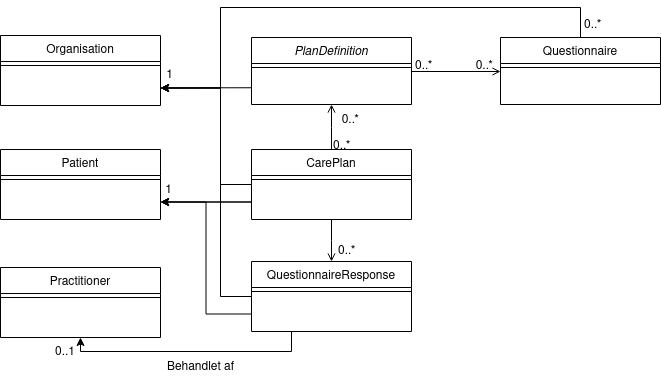

The diagram above was exported from draw.io. Its source (the exported page's mxGraphModel, read from the mxfile embedded in the PNG):
<mxGraphModel dx="2230" dy="1124" grid="1" gridSize="10" guides="1" tooltips="1" connect="1" arrows="1" fold="1" page="1" pageScale="1" pageWidth="827" pageHeight="1169" math="0" shadow="0">
  <root>
    <mxCell id="WIyWlLk6GJQsqaUBKTNV-0" />
    <mxCell id="WIyWlLk6GJQsqaUBKTNV-1" parent="WIyWlLk6GJQsqaUBKTNV-0" />
    <mxCell id="pQF6SKuJsFCAmbSjUciK-38" style="edgeStyle=orthogonalEdgeStyle;rounded=0;orthogonalLoop=1;jettySize=auto;html=1;exitX=0;exitY=0.75;exitDx=0;exitDy=0;entryX=1;entryY=0.75;entryDx=0;entryDy=0;" parent="WIyWlLk6GJQsqaUBKTNV-1" source="zkfFHV4jXpPFQw0GAbJ--0" target="pQF6SKuJsFCAmbSjUciK-0" edge="1">
      <mxGeometry relative="1" as="geometry" />
    </mxCell>
    <mxCell id="zkfFHV4jXpPFQw0GAbJ--0" value="PlanDefinition" style="swimlane;fontStyle=2;align=center;verticalAlign=top;childLayout=stackLayout;horizontal=1;startSize=26;horizontalStack=0;resizeParent=1;resizeLast=0;collapsible=1;marginBottom=0;rounded=0;shadow=0;strokeWidth=1;" parent="WIyWlLk6GJQsqaUBKTNV-1" vertex="1">
      <mxGeometry x="291" y="140" width="160" height="67" as="geometry">
        <mxRectangle x="230" y="140" width="160" height="26" as="alternateBounds" />
      </mxGeometry>
    </mxCell>
    <mxCell id="zkfFHV4jXpPFQw0GAbJ--4" value="" style="line;html=1;strokeWidth=1;align=left;verticalAlign=middle;spacingTop=-1;spacingLeft=3;spacingRight=3;rotatable=0;labelPosition=right;points=[];portConstraint=eastwest;" parent="zkfFHV4jXpPFQw0GAbJ--0" vertex="1">
      <mxGeometry y="26" width="160" height="8" as="geometry" />
    </mxCell>
    <mxCell id="pQF6SKuJsFCAmbSjUciK-31" style="edgeStyle=orthogonalEdgeStyle;rounded=0;orthogonalLoop=1;jettySize=auto;html=1;exitX=0;exitY=0.5;exitDx=0;exitDy=0;entryX=1;entryY=0.75;entryDx=0;entryDy=0;" parent="WIyWlLk6GJQsqaUBKTNV-1" source="zkfFHV4jXpPFQw0GAbJ--6" target="pQF6SKuJsFCAmbSjUciK-3" edge="1">
      <mxGeometry relative="1" as="geometry">
        <mxPoint x="200" y="290" as="targetPoint" />
        <Array as="points">
          <mxPoint x="291" y="305" />
        </Array>
      </mxGeometry>
    </mxCell>
    <mxCell id="pQF6SKuJsFCAmbSjUciK-35" style="edgeStyle=orthogonalEdgeStyle;rounded=0;orthogonalLoop=1;jettySize=auto;html=1;exitX=0;exitY=0.75;exitDx=0;exitDy=0;entryX=1;entryY=0.75;entryDx=0;entryDy=0;" parent="WIyWlLk6GJQsqaUBKTNV-1" source="zkfFHV4jXpPFQw0GAbJ--6" target="pQF6SKuJsFCAmbSjUciK-3" edge="1">
      <mxGeometry relative="1" as="geometry" />
    </mxCell>
    <mxCell id="pQF6SKuJsFCAmbSjUciK-39" style="edgeStyle=orthogonalEdgeStyle;rounded=0;orthogonalLoop=1;jettySize=auto;html=1;exitX=0;exitY=0.5;exitDx=0;exitDy=0;entryX=1;entryY=0.75;entryDx=0;entryDy=0;" parent="WIyWlLk6GJQsqaUBKTNV-1" source="zkfFHV4jXpPFQw0GAbJ--6" target="pQF6SKuJsFCAmbSjUciK-0" edge="1">
      <mxGeometry relative="1" as="geometry">
        <Array as="points">
          <mxPoint x="260" y="287" />
          <mxPoint x="260" y="191" />
        </Array>
      </mxGeometry>
    </mxCell>
    <mxCell id="zkfFHV4jXpPFQw0GAbJ--6" value="CarePlan" style="swimlane;fontStyle=0;align=center;verticalAlign=top;childLayout=stackLayout;horizontal=1;startSize=26;horizontalStack=0;resizeParent=1;resizeLast=0;collapsible=1;marginBottom=0;rounded=0;shadow=0;strokeWidth=1;" parent="WIyWlLk6GJQsqaUBKTNV-1" vertex="1">
      <mxGeometry x="291" y="252" width="160" height="70" as="geometry">
        <mxRectangle x="130" y="380" width="160" height="26" as="alternateBounds" />
      </mxGeometry>
    </mxCell>
    <mxCell id="zkfFHV4jXpPFQw0GAbJ--9" value="" style="line;html=1;strokeWidth=1;align=left;verticalAlign=middle;spacingTop=-1;spacingLeft=3;spacingRight=3;rotatable=0;labelPosition=right;points=[];portConstraint=eastwest;" parent="zkfFHV4jXpPFQw0GAbJ--6" vertex="1">
      <mxGeometry y="26" width="160" height="8" as="geometry" />
    </mxCell>
    <mxCell id="pQF6SKuJsFCAmbSjUciK-33" style="edgeStyle=orthogonalEdgeStyle;rounded=0;orthogonalLoop=1;jettySize=auto;html=1;exitX=0;exitY=0.75;exitDx=0;exitDy=0;entryX=1;entryY=0.75;entryDx=0;entryDy=0;" parent="WIyWlLk6GJQsqaUBKTNV-1" source="zkfFHV4jXpPFQw0GAbJ--13" target="pQF6SKuJsFCAmbSjUciK-3" edge="1">
      <mxGeometry relative="1" as="geometry" />
    </mxCell>
    <mxCell id="pQF6SKuJsFCAmbSjUciK-36" style="edgeStyle=orthogonalEdgeStyle;rounded=0;orthogonalLoop=1;jettySize=auto;html=1;exitX=0.25;exitY=1;exitDx=0;exitDy=0;entryX=0.5;entryY=1;entryDx=0;entryDy=0;" parent="WIyWlLk6GJQsqaUBKTNV-1" source="zkfFHV4jXpPFQw0GAbJ--13" target="pQF6SKuJsFCAmbSjUciK-6" edge="1">
      <mxGeometry relative="1" as="geometry">
        <Array as="points">
          <mxPoint x="331" y="454" />
          <mxPoint x="120" y="454" />
        </Array>
      </mxGeometry>
    </mxCell>
    <mxCell id="zkfFHV4jXpPFQw0GAbJ--13" value="QuestionnaireResponse" style="swimlane;fontStyle=0;align=center;verticalAlign=top;childLayout=stackLayout;horizontal=1;startSize=26;horizontalStack=0;resizeParent=1;resizeLast=0;collapsible=1;marginBottom=0;rounded=0;shadow=0;strokeWidth=1;" parent="WIyWlLk6GJQsqaUBKTNV-1" vertex="1">
      <mxGeometry x="291" y="364" width="160" height="70" as="geometry">
        <mxRectangle x="340" y="380" width="170" height="26" as="alternateBounds" />
      </mxGeometry>
    </mxCell>
    <mxCell id="zkfFHV4jXpPFQw0GAbJ--15" value="" style="line;html=1;strokeWidth=1;align=left;verticalAlign=middle;spacingTop=-1;spacingLeft=3;spacingRight=3;rotatable=0;labelPosition=right;points=[];portConstraint=eastwest;" parent="zkfFHV4jXpPFQw0GAbJ--13" vertex="1">
      <mxGeometry y="26" width="160" height="8" as="geometry" />
    </mxCell>
    <mxCell id="pQF6SKuJsFCAmbSjUciK-23" style="edgeStyle=orthogonalEdgeStyle;rounded=0;orthogonalLoop=1;jettySize=auto;html=1;exitX=0.5;exitY=0;exitDx=0;exitDy=0;entryX=1;entryY=0.75;entryDx=0;entryDy=0;" parent="WIyWlLk6GJQsqaUBKTNV-1" source="zkfFHV4jXpPFQw0GAbJ--17" target="pQF6SKuJsFCAmbSjUciK-0" edge="1">
      <mxGeometry relative="1" as="geometry">
        <mxPoint x="200" y="300" as="targetPoint" />
        <Array as="points">
          <mxPoint x="620" y="110" />
          <mxPoint x="260" y="110" />
          <mxPoint x="260" y="191" />
        </Array>
      </mxGeometry>
    </mxCell>
    <mxCell id="zkfFHV4jXpPFQw0GAbJ--17" value="Questionnaire" style="swimlane;fontStyle=0;align=center;verticalAlign=top;childLayout=stackLayout;horizontal=1;startSize=26;horizontalStack=0;resizeParent=1;resizeLast=0;collapsible=1;marginBottom=0;rounded=0;shadow=0;strokeWidth=1;" parent="WIyWlLk6GJQsqaUBKTNV-1" vertex="1">
      <mxGeometry x="540" y="140" width="160" height="67" as="geometry">
        <mxRectangle x="550" y="140" width="160" height="26" as="alternateBounds" />
      </mxGeometry>
    </mxCell>
    <mxCell id="zkfFHV4jXpPFQw0GAbJ--23" value="" style="line;html=1;strokeWidth=1;align=left;verticalAlign=middle;spacingTop=-1;spacingLeft=3;spacingRight=3;rotatable=0;labelPosition=right;points=[];portConstraint=eastwest;" parent="zkfFHV4jXpPFQw0GAbJ--17" vertex="1">
      <mxGeometry y="26" width="160" height="8" as="geometry" />
    </mxCell>
    <mxCell id="zkfFHV4jXpPFQw0GAbJ--26" value="" style="endArrow=open;shadow=0;strokeWidth=1;rounded=0;endFill=1;edgeStyle=elbowEdgeStyle;elbow=vertical;" parent="WIyWlLk6GJQsqaUBKTNV-1" source="zkfFHV4jXpPFQw0GAbJ--0" target="zkfFHV4jXpPFQw0GAbJ--17" edge="1">
      <mxGeometry x="0.5" y="41" relative="1" as="geometry">
        <mxPoint x="380" y="232" as="sourcePoint" />
        <mxPoint x="540" y="232" as="targetPoint" />
        <mxPoint x="-40" y="32" as="offset" />
      </mxGeometry>
    </mxCell>
    <mxCell id="zkfFHV4jXpPFQw0GAbJ--27" value="0..*" style="resizable=0;align=left;verticalAlign=bottom;labelBackgroundColor=none;fontSize=12;" parent="zkfFHV4jXpPFQw0GAbJ--26" connectable="0" vertex="1">
      <mxGeometry x="-1" relative="1" as="geometry">
        <mxPoint x="2" y="2" as="offset" />
      </mxGeometry>
    </mxCell>
    <mxCell id="zkfFHV4jXpPFQw0GAbJ--28" value="0..*" style="resizable=0;align=right;verticalAlign=bottom;labelBackgroundColor=none;fontSize=12;" parent="zkfFHV4jXpPFQw0GAbJ--26" connectable="0" vertex="1">
      <mxGeometry x="1" relative="1" as="geometry">
        <mxPoint x="-6" y="2" as="offset" />
      </mxGeometry>
    </mxCell>
    <mxCell id="pQF6SKuJsFCAmbSjUciK-0" value="Organisation" style="swimlane;fontStyle=0;align=center;verticalAlign=top;childLayout=stackLayout;horizontal=1;startSize=26;horizontalStack=0;resizeParent=1;resizeLast=0;collapsible=1;marginBottom=0;rounded=0;shadow=0;strokeWidth=1;" parent="WIyWlLk6GJQsqaUBKTNV-1" vertex="1">
      <mxGeometry x="40" y="138" width="160" height="70" as="geometry">
        <mxRectangle x="340" y="380" width="170" height="26" as="alternateBounds" />
      </mxGeometry>
    </mxCell>
    <mxCell id="pQF6SKuJsFCAmbSjUciK-2" value="" style="line;html=1;strokeWidth=1;align=left;verticalAlign=middle;spacingTop=-1;spacingLeft=3;spacingRight=3;rotatable=0;labelPosition=right;points=[];portConstraint=eastwest;" parent="pQF6SKuJsFCAmbSjUciK-0" vertex="1">
      <mxGeometry y="26" width="160" height="8" as="geometry" />
    </mxCell>
    <mxCell id="pQF6SKuJsFCAmbSjUciK-3" value="Patient" style="swimlane;fontStyle=0;align=center;verticalAlign=top;childLayout=stackLayout;horizontal=1;startSize=26;horizontalStack=0;resizeParent=1;resizeLast=0;collapsible=1;marginBottom=0;rounded=0;shadow=0;strokeWidth=1;" parent="WIyWlLk6GJQsqaUBKTNV-1" vertex="1">
      <mxGeometry x="40" y="252" width="160" height="70" as="geometry">
        <mxRectangle x="340" y="380" width="170" height="26" as="alternateBounds" />
      </mxGeometry>
    </mxCell>
    <mxCell id="pQF6SKuJsFCAmbSjUciK-5" value="" style="line;html=1;strokeWidth=1;align=left;verticalAlign=middle;spacingTop=-1;spacingLeft=3;spacingRight=3;rotatable=0;labelPosition=right;points=[];portConstraint=eastwest;" parent="pQF6SKuJsFCAmbSjUciK-3" vertex="1">
      <mxGeometry y="26" width="160" height="8" as="geometry" />
    </mxCell>
    <mxCell id="pQF6SKuJsFCAmbSjUciK-6" value="Practitioner" style="swimlane;fontStyle=0;align=center;verticalAlign=top;childLayout=stackLayout;horizontal=1;startSize=26;horizontalStack=0;resizeParent=1;resizeLast=0;collapsible=1;marginBottom=0;rounded=0;shadow=0;strokeWidth=1;" parent="WIyWlLk6GJQsqaUBKTNV-1" vertex="1">
      <mxGeometry x="40" y="370" width="160" height="70" as="geometry">
        <mxRectangle x="340" y="380" width="170" height="26" as="alternateBounds" />
      </mxGeometry>
    </mxCell>
    <mxCell id="pQF6SKuJsFCAmbSjUciK-8" value="" style="line;html=1;strokeWidth=1;align=left;verticalAlign=middle;spacingTop=-1;spacingLeft=3;spacingRight=3;rotatable=0;labelPosition=right;points=[];portConstraint=eastwest;" parent="pQF6SKuJsFCAmbSjUciK-6" vertex="1">
      <mxGeometry y="26" width="160" height="8" as="geometry" />
    </mxCell>
    <mxCell id="pQF6SKuJsFCAmbSjUciK-16" value="" style="endArrow=open;shadow=0;strokeWidth=1;rounded=0;endFill=1;edgeStyle=elbowEdgeStyle;elbow=vertical;exitX=0.5;exitY=0;exitDx=0;exitDy=0;entryX=0.5;entryY=1;entryDx=0;entryDy=0;" parent="WIyWlLk6GJQsqaUBKTNV-1" source="zkfFHV4jXpPFQw0GAbJ--6" target="zkfFHV4jXpPFQw0GAbJ--0" edge="1">
      <mxGeometry x="0.5" y="41" relative="1" as="geometry">
        <mxPoint x="360" y="320" as="sourcePoint" />
        <mxPoint x="372" y="240" as="targetPoint" />
        <mxPoint x="-40" y="32" as="offset" />
      </mxGeometry>
    </mxCell>
    <mxCell id="pQF6SKuJsFCAmbSjUciK-17" value="0..*" style="resizable=0;align=left;verticalAlign=bottom;labelBackgroundColor=none;fontSize=12;" parent="pQF6SKuJsFCAmbSjUciK-16" connectable="0" vertex="1">
      <mxGeometry x="-1" relative="1" as="geometry">
        <mxPoint y="4" as="offset" />
      </mxGeometry>
    </mxCell>
    <mxCell id="pQF6SKuJsFCAmbSjUciK-18" value="0..*" style="resizable=0;align=right;verticalAlign=bottom;labelBackgroundColor=none;fontSize=12;" parent="pQF6SKuJsFCAmbSjUciK-16" connectable="0" vertex="1">
      <mxGeometry x="1" relative="1" as="geometry">
        <mxPoint x="29" y="23" as="offset" />
      </mxGeometry>
    </mxCell>
    <mxCell id="pQF6SKuJsFCAmbSjUciK-19" value="" style="endArrow=open;shadow=0;strokeWidth=1;rounded=0;endFill=1;edgeStyle=elbowEdgeStyle;elbow=vertical;entryX=0.5;entryY=0;entryDx=0;entryDy=0;exitX=0.5;exitY=1;exitDx=0;exitDy=0;" parent="WIyWlLk6GJQsqaUBKTNV-1" source="zkfFHV4jXpPFQw0GAbJ--6" target="zkfFHV4jXpPFQw0GAbJ--13" edge="1">
      <mxGeometry x="0.5" y="41" relative="1" as="geometry">
        <mxPoint x="590" y="556" as="sourcePoint" />
        <mxPoint x="590.96" y="468.0039999999999" as="targetPoint" />
        <mxPoint x="-40" y="32" as="offset" />
      </mxGeometry>
    </mxCell>
    <mxCell id="pQF6SKuJsFCAmbSjUciK-20" value="0..*" style="resizable=0;align=left;verticalAlign=bottom;labelBackgroundColor=none;fontSize=12;" parent="pQF6SKuJsFCAmbSjUciK-19" connectable="0" vertex="1">
      <mxGeometry x="-1" relative="1" as="geometry">
        <mxPoint x="5" y="39" as="offset" />
      </mxGeometry>
    </mxCell>
    <mxCell id="pQF6SKuJsFCAmbSjUciK-21" value="1" style="resizable=0;align=right;verticalAlign=bottom;labelBackgroundColor=none;fontSize=12;" parent="pQF6SKuJsFCAmbSjUciK-19" connectable="0" vertex="1">
      <mxGeometry x="1" relative="1" as="geometry">
        <mxPoint x="-158" y="-64" as="offset" />
      </mxGeometry>
    </mxCell>
    <mxCell id="pQF6SKuJsFCAmbSjUciK-25" style="edgeStyle=orthogonalEdgeStyle;rounded=0;orthogonalLoop=1;jettySize=auto;html=1;exitX=0;exitY=0.5;exitDx=0;exitDy=0;entryX=1;entryY=0.75;entryDx=0;entryDy=0;" parent="WIyWlLk6GJQsqaUBKTNV-1" source="zkfFHV4jXpPFQw0GAbJ--13" target="pQF6SKuJsFCAmbSjUciK-0" edge="1">
      <mxGeometry relative="1" as="geometry">
        <mxPoint x="200" y="180" as="targetPoint" />
        <mxPoint x="291" y="559" as="sourcePoint" />
        <Array as="points">
          <mxPoint x="260" y="399" />
          <mxPoint x="260" y="191" />
        </Array>
      </mxGeometry>
    </mxCell>
    <mxCell id="pQF6SKuJsFCAmbSjUciK-28" value="1" style="resizable=0;align=right;verticalAlign=bottom;labelBackgroundColor=none;fontSize=12;" parent="WIyWlLk6GJQsqaUBKTNV-1" connectable="0" vertex="1">
      <mxGeometry x="209" y="177" as="geometry">
        <mxPoint x="5" y="8" as="offset" />
      </mxGeometry>
    </mxCell>
    <mxCell id="pQF6SKuJsFCAmbSjUciK-30" value="0..*" style="resizable=0;align=left;verticalAlign=bottom;labelBackgroundColor=none;fontSize=12;" parent="WIyWlLk6GJQsqaUBKTNV-1" connectable="0" vertex="1">
      <mxGeometry x="381" y="370" as="geometry">
        <mxPoint x="241" y="-235" as="offset" />
      </mxGeometry>
    </mxCell>
    <mxCell id="pQF6SKuJsFCAmbSjUciK-40" value="Behandlet af" style="text;html=1;align=center;verticalAlign=middle;resizable=0;points=[];autosize=1;strokeColor=none;fillColor=none;" parent="WIyWlLk6GJQsqaUBKTNV-1" vertex="1">
      <mxGeometry x="200" y="460" width="80" height="20" as="geometry" />
    </mxCell>
    <mxCell id="pQF6SKuJsFCAmbSjUciK-41" value="0..1" style="resizable=0;align=right;verticalAlign=bottom;labelBackgroundColor=none;fontSize=12;" parent="WIyWlLk6GJQsqaUBKTNV-1" connectable="0" vertex="1">
      <mxGeometry x="120" y="460" as="geometry">
        <mxPoint x="-4" y="2" as="offset" />
      </mxGeometry>
    </mxCell>
  </root>
</mxGraphModel>